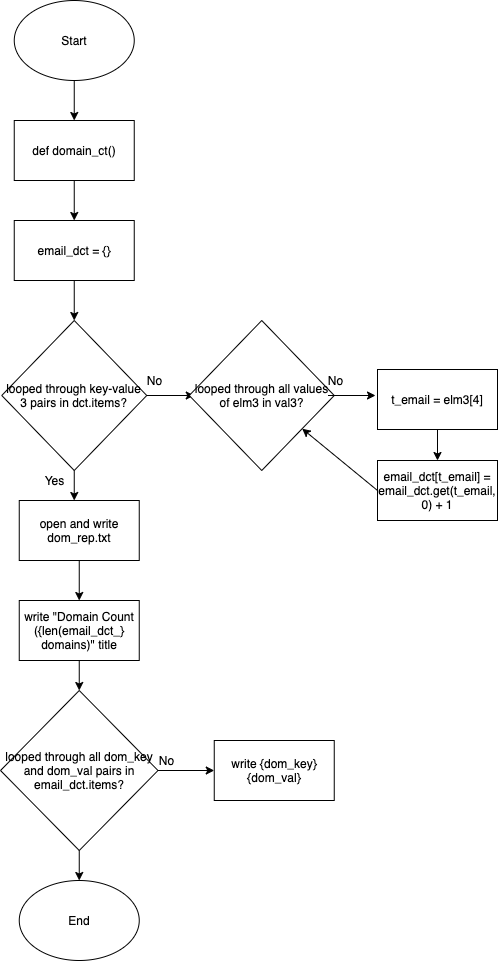

The diagram above was exported from draw.io. Its source (the exported page's mxGraphModel, read from the mxfile embedded in the PNG):
<mxGraphModel dx="1920" dy="3465" grid="1" gridSize="10" guides="1" tooltips="1" connect="1" arrows="1" fold="1" page="1" pageScale="1" pageWidth="690" pageHeight="980" math="0" shadow="0">
  <root>
    <mxCell id="0" />
    <mxCell id="1" parent="0" />
    <mxCell id="T_OOVjXoy4fYQiRgVSii-1" value="Start" style="ellipse;whiteSpace=wrap;html=1;" vertex="1" parent="1">
      <mxGeometry x="123.75" y="260" width="120" height="80" as="geometry" />
    </mxCell>
    <mxCell id="T_OOVjXoy4fYQiRgVSii-2" value="" style="endArrow=classic;html=1;exitX=0.5;exitY=1;exitDx=0;exitDy=0;" edge="1" parent="1" source="T_OOVjXoy4fYQiRgVSii-1" target="T_OOVjXoy4fYQiRgVSii-3">
      <mxGeometry width="50" height="50" relative="1" as="geometry">
        <mxPoint x="243.75" y="560" as="sourcePoint" />
        <mxPoint x="293.75" y="510" as="targetPoint" />
      </mxGeometry>
    </mxCell>
    <mxCell id="T_OOVjXoy4fYQiRgVSii-3" value="def domain_ct()" style="rounded=0;whiteSpace=wrap;html=1;" vertex="1" parent="1">
      <mxGeometry x="123.75" y="380" width="120" height="60" as="geometry" />
    </mxCell>
    <mxCell id="T_OOVjXoy4fYQiRgVSii-4" value="" style="endArrow=classic;html=1;exitX=0.5;exitY=1;exitDx=0;exitDy=0;" edge="1" parent="1" target="T_OOVjXoy4fYQiRgVSii-5">
      <mxGeometry width="50" height="50" relative="1" as="geometry">
        <mxPoint x="183.75" y="440" as="sourcePoint" />
        <mxPoint x="293.75" y="610" as="targetPoint" />
      </mxGeometry>
    </mxCell>
    <mxCell id="T_OOVjXoy4fYQiRgVSii-5" value="email_dct = {}&lt;span style=&quot;color: rgba(0 , 0 , 0 , 0) ; font-family: monospace ; font-size: 0px&quot;&gt;%3CmxGraphModel%3E%3Croot%3E%3CmxCell%20id%3D%220%22%2F%3E%3CmxCell%20id%3D%221%22%20parent%3D%220%22%2F%3E%3CmxCell%20id%3D%222%22%20value%3D%22%22%20style%3D%22endArrow%3Dclassic%3Bhtml%3D1%3BexitX%3D0.5%3BexitY%3D1%3BexitDx%3D0%3BexitDy%3D0%3B%22%20edge%3D%221%22%20target%3D%223%22%20parent%3D%221%22%3E%3CmxGeometry%20width%3D%2250%22%20height%3D%2250%22%20relative%3D%221%22%20as%3D%22geometry%22%3E%3CmxPoint%20x%3D%22120%22%20y%3D%22130%22%20as%3D%22sourcePoint%22%2F%3E%3CmxPoint%20x%3D%22230%22%20y%3D%22300%22%20as%3D%22targetPoint%22%2F%3E%3C%2FmxGeometry%3E%3C%2FmxCell%3E%3CmxCell%20id%3D%223%22%20value%3D%22def%20domain_ct()%22%20style%3D%22rounded%3D0%3BwhiteSpace%3Dwrap%3Bhtml%3D1%3B%22%20vertex%3D%221%22%20parent%3D%221%22%3E%3CmxGeometry%20x%3D%2260%22%20y%3D%22170%22%20width%3D%22120%22%20height%3D%2260%22%20as%3D%22geometry%22%2F%3E%3C%2FmxCell%3E%3C%2Froot%3E%3C%2FmxGraphModel%3E&lt;/span&gt;" style="rounded=0;whiteSpace=wrap;html=1;" vertex="1" parent="1">
      <mxGeometry x="123.75" y="480" width="120" height="60" as="geometry" />
    </mxCell>
    <mxCell id="T_OOVjXoy4fYQiRgVSii-6" value="" style="endArrow=classic;html=1;exitX=0.5;exitY=1;exitDx=0;exitDy=0;" edge="1" parent="1">
      <mxGeometry width="50" height="50" relative="1" as="geometry">
        <mxPoint x="183.75" y="540" as="sourcePoint" />
        <mxPoint x="183.75" y="580" as="targetPoint" />
      </mxGeometry>
    </mxCell>
    <mxCell id="T_OOVjXoy4fYQiRgVSii-8" value="looped through key-value 3 pairs in dct.items?" style="rhombus;whiteSpace=wrap;html=1;" vertex="1" parent="1">
      <mxGeometry x="111.25" y="580" width="145" height="150" as="geometry" />
    </mxCell>
    <mxCell id="T_OOVjXoy4fYQiRgVSii-9" value="" style="endArrow=classic;html=1;exitX=1;exitY=0.5;exitDx=0;exitDy=0;" edge="1" parent="1" source="T_OOVjXoy4fYQiRgVSii-8">
      <mxGeometry width="50" height="50" relative="1" as="geometry">
        <mxPoint x="243.75" y="550" as="sourcePoint" />
        <mxPoint x="303.75" y="655" as="targetPoint" />
      </mxGeometry>
    </mxCell>
    <mxCell id="T_OOVjXoy4fYQiRgVSii-10" value="No" style="text;html=1;align=center;verticalAlign=middle;resizable=0;points=[];autosize=1;" vertex="1" parent="1">
      <mxGeometry x="248.75" y="630" width="30" height="20" as="geometry" />
    </mxCell>
    <mxCell id="T_OOVjXoy4fYQiRgVSii-11" value="" style="endArrow=classic;html=1;exitX=0.5;exitY=1;exitDx=0;exitDy=0;" edge="1" parent="1" source="T_OOVjXoy4fYQiRgVSii-8">
      <mxGeometry width="50" height="50" relative="1" as="geometry">
        <mxPoint x="243.75" y="680" as="sourcePoint" />
        <mxPoint x="183.75" y="760" as="targetPoint" />
      </mxGeometry>
    </mxCell>
    <mxCell id="T_OOVjXoy4fYQiRgVSii-12" value="Yes" style="text;html=1;align=center;verticalAlign=middle;resizable=0;points=[];autosize=1;" vertex="1" parent="1">
      <mxGeometry x="143.75" y="730" width="40" height="20" as="geometry" />
    </mxCell>
    <mxCell id="T_OOVjXoy4fYQiRgVSii-13" value="open and write dom_rep.txt" style="rounded=0;whiteSpace=wrap;html=1;" vertex="1" parent="1">
      <mxGeometry x="128.75" y="760" width="120" height="60" as="geometry" />
    </mxCell>
    <mxCell id="T_OOVjXoy4fYQiRgVSii-14" value="" style="endArrow=classic;html=1;exitX=0.5;exitY=1;exitDx=0;exitDy=0;" edge="1" parent="1" target="T_OOVjXoy4fYQiRgVSii-15">
      <mxGeometry width="50" height="50" relative="1" as="geometry">
        <mxPoint x="188.75" y="820" as="sourcePoint" />
        <mxPoint x="298.75" y="990" as="targetPoint" />
      </mxGeometry>
    </mxCell>
    <mxCell id="T_OOVjXoy4fYQiRgVSii-15" value="write &quot;Domain Count ({len(email_dct_} domains)&quot; title" style="rounded=0;whiteSpace=wrap;html=1;" vertex="1" parent="1">
      <mxGeometry x="128.75" y="860" width="120" height="60" as="geometry" />
    </mxCell>
    <mxCell id="T_OOVjXoy4fYQiRgVSii-16" value="looped through all dom_key and dom_val pairs in email_dct.items?" style="rhombus;whiteSpace=wrap;html=1;" vertex="1" parent="1">
      <mxGeometry x="110" y="950" width="157.5" height="160" as="geometry" />
    </mxCell>
    <mxCell id="T_OOVjXoy4fYQiRgVSii-17" value="" style="endArrow=classic;html=1;exitX=0.5;exitY=1;exitDx=0;exitDy=0;" edge="1" parent="1" source="T_OOVjXoy4fYQiRgVSii-15" target="T_OOVjXoy4fYQiRgVSii-16">
      <mxGeometry width="50" height="50" relative="1" as="geometry">
        <mxPoint x="243.75" y="830" as="sourcePoint" />
        <mxPoint x="293.75" y="780" as="targetPoint" />
      </mxGeometry>
    </mxCell>
    <mxCell id="T_OOVjXoy4fYQiRgVSii-19" value="" style="endArrow=classic;html=1;exitX=1;exitY=0.5;exitDx=0;exitDy=0;" edge="1" parent="1" source="T_OOVjXoy4fYQiRgVSii-16">
      <mxGeometry width="50" height="50" relative="1" as="geometry">
        <mxPoint x="303.75" y="940" as="sourcePoint" />
        <mxPoint x="323.75" y="1030" as="targetPoint" />
      </mxGeometry>
    </mxCell>
    <mxCell id="T_OOVjXoy4fYQiRgVSii-20" value="No" style="text;html=1;align=center;verticalAlign=middle;resizable=0;points=[];autosize=1;" vertex="1" parent="1">
      <mxGeometry x="261.25" y="1010" width="30" height="20" as="geometry" />
    </mxCell>
    <mxCell id="T_OOVjXoy4fYQiRgVSii-21" value="write {dom_key}{dom_val}" style="rounded=0;whiteSpace=wrap;html=1;" vertex="1" parent="1">
      <mxGeometry x="323.75" y="1000" width="120" height="60" as="geometry" />
    </mxCell>
    <mxCell id="T_OOVjXoy4fYQiRgVSii-22" value="" style="endArrow=classic;html=1;exitX=0.5;exitY=1;exitDx=0;exitDy=0;" edge="1" parent="1" source="T_OOVjXoy4fYQiRgVSii-16">
      <mxGeometry width="50" height="50" relative="1" as="geometry">
        <mxPoint x="303.75" y="980" as="sourcePoint" />
        <mxPoint x="188.75" y="1140" as="targetPoint" />
      </mxGeometry>
    </mxCell>
    <mxCell id="T_OOVjXoy4fYQiRgVSii-23" value="End" style="ellipse;whiteSpace=wrap;html=1;" vertex="1" parent="1">
      <mxGeometry x="128.75" y="1140" width="120" height="80" as="geometry" />
    </mxCell>
    <mxCell id="T_OOVjXoy4fYQiRgVSii-24" value="looped through all values of elm3 in val3?" style="rhombus;whiteSpace=wrap;html=1;" vertex="1" parent="1">
      <mxGeometry x="298.75" y="580" width="145" height="150" as="geometry" />
    </mxCell>
    <mxCell id="T_OOVjXoy4fYQiRgVSii-25" value="" style="endArrow=classic;html=1;exitX=1;exitY=0.5;exitDx=0;exitDy=0;" edge="1" parent="1">
      <mxGeometry width="50" height="50" relative="1" as="geometry">
        <mxPoint x="437.5000000000001" y="655" as="sourcePoint" />
        <mxPoint x="484.9999999999999" y="655" as="targetPoint" />
      </mxGeometry>
    </mxCell>
    <mxCell id="T_OOVjXoy4fYQiRgVSii-26" value="No" style="text;html=1;align=center;verticalAlign=middle;resizable=0;points=[];autosize=1;" vertex="1" parent="1">
      <mxGeometry x="430" y="630" width="30" height="20" as="geometry" />
    </mxCell>
    <mxCell id="T_OOVjXoy4fYQiRgVSii-27" value="t_email = elm3[4]" style="rounded=0;whiteSpace=wrap;html=1;" vertex="1" parent="1">
      <mxGeometry x="487" y="629" width="120" height="60" as="geometry" />
    </mxCell>
    <mxCell id="T_OOVjXoy4fYQiRgVSii-29" value="email_dct[t_email] = email_dct.get(t_email, 0) + 1" style="rounded=0;whiteSpace=wrap;html=1;" vertex="1" parent="1">
      <mxGeometry x="487" y="720" width="120" height="60" as="geometry" />
    </mxCell>
    <mxCell id="T_OOVjXoy4fYQiRgVSii-30" value="" style="endArrow=classic;html=1;exitX=0.5;exitY=1;exitDx=0;exitDy=0;entryX=0.5;entryY=0;entryDx=0;entryDy=0;" edge="1" parent="1" source="T_OOVjXoy4fYQiRgVSii-27" target="T_OOVjXoy4fYQiRgVSii-29">
      <mxGeometry width="50" height="50" relative="1" as="geometry">
        <mxPoint x="390" y="760" as="sourcePoint" />
        <mxPoint x="440" y="710" as="targetPoint" />
      </mxGeometry>
    </mxCell>
    <mxCell id="T_OOVjXoy4fYQiRgVSii-31" value="" style="endArrow=classic;html=1;exitX=0;exitY=0.5;exitDx=0;exitDy=0;" edge="1" parent="1" source="T_OOVjXoy4fYQiRgVSii-29" target="T_OOVjXoy4fYQiRgVSii-24">
      <mxGeometry width="50" height="50" relative="1" as="geometry">
        <mxPoint x="410" y="760" as="sourcePoint" />
        <mxPoint x="460" y="710" as="targetPoint" />
      </mxGeometry>
    </mxCell>
  </root>
</mxGraphModel>